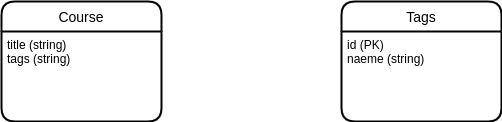

The diagram above was exported from draw.io. Its source (the exported page's mxGraphModel, read from the mxfile embedded in the PNG):
<mxGraphModel dx="771" dy="466" grid="1" gridSize="10" guides="1" tooltips="1" connect="1" arrows="1" fold="1" page="1" pageScale="1" pageWidth="850" pageHeight="1100" math="0" shadow="0">
  <root>
    <mxCell id="0" />
    <mxCell id="1" parent="0" />
    <mxCell id="2OwnCG5uIn43Me3JBAnr-1" value="Course" style="swimlane;childLayout=stackLayout;horizontal=1;startSize=30;horizontalStack=0;rounded=1;fontSize=14;fontStyle=0;strokeWidth=2;resizeParent=0;resizeLast=1;shadow=0;dashed=0;align=center;" vertex="1" parent="1">
      <mxGeometry x="160" y="170" width="160" height="120" as="geometry" />
    </mxCell>
    <mxCell id="2OwnCG5uIn43Me3JBAnr-2" value="title (string)&#10;tags (string)" style="align=left;strokeColor=none;fillColor=none;spacingLeft=4;fontSize=12;verticalAlign=top;resizable=0;rotatable=0;part=1;" vertex="1" parent="2OwnCG5uIn43Me3JBAnr-1">
      <mxGeometry y="30" width="160" height="90" as="geometry" />
    </mxCell>
    <mxCell id="2OwnCG5uIn43Me3JBAnr-3" value="Tags" style="swimlane;childLayout=stackLayout;horizontal=1;startSize=30;horizontalStack=0;rounded=1;fontSize=14;fontStyle=0;strokeWidth=2;resizeParent=0;resizeLast=1;shadow=0;dashed=0;align=center;" vertex="1" parent="1">
      <mxGeometry x="500" y="170" width="160" height="120" as="geometry" />
    </mxCell>
    <mxCell id="2OwnCG5uIn43Me3JBAnr-5" value="id (PK)&#10;naeme (string)" style="align=left;strokeColor=none;fillColor=none;spacingLeft=4;fontSize=12;verticalAlign=top;resizable=0;rotatable=0;part=1;" vertex="1" parent="2OwnCG5uIn43Me3JBAnr-3">
      <mxGeometry y="30" width="160" height="90" as="geometry" />
    </mxCell>
  </root>
</mxGraphModel>